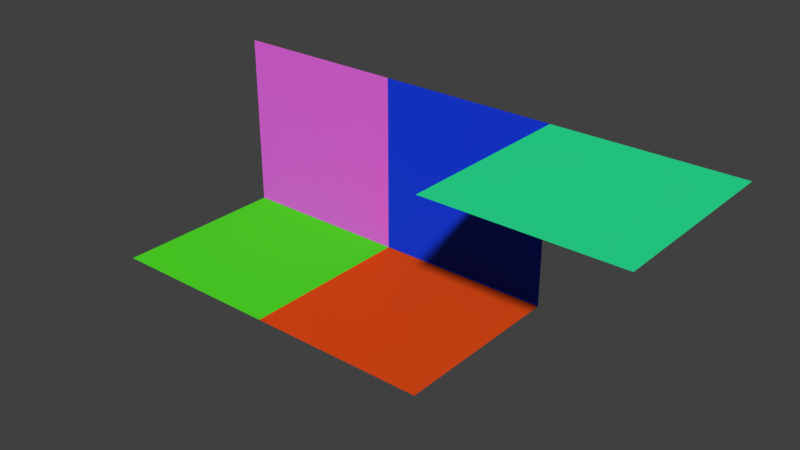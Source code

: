 # Source: modular_asset_library.blend  (saved by Blender 2.78.0; exported with 4.5.12 LTS)
import bpy
from mathutils import Matrix  # noqa: F401  (used for matrix-valued properties, if any)

bpy.ops.wm.read_factory_settings(use_empty=True)
scene = bpy.context.scene
scene.name = 'Scene'

# ---- collections
col_collection_1 = bpy.data.collections.new('Collection 1'); scene.collection.children.link(col_collection_1)

# ---- materials (node trees are filled in below, after node groups)
mat_orange = bpy.data.materials.new('orange')
mat_orange.alpha_threshold = 0.0
mat_orange.use_transparent_shadow = False
mat_orange.diffuse_color = (0.02482, 0.8, 0.3143, 1.0)
mat_orange.roughness = 0.5
mat_green = bpy.data.materials.new('green')
mat_green.alpha_threshold = 0.0
mat_green.use_transparent_shadow = False
mat_green.diffuse_color = (0.8, 0.07401, 0.008723, 1.0)
mat_green.roughness = 0.5
mat_wall2 = bpy.data.materials.new('wall2')
mat_wall2.alpha_threshold = 0.0
mat_wall2.use_transparent_shadow = False
mat_wall2.diffuse_color = (0.008878, 0.04646, 0.8, 1.0)
mat_wall2.roughness = 0.5
mat_blue = bpy.data.materials.new('blue')
mat_blue.alpha_threshold = 0.0
mat_blue.use_transparent_shadow = False
mat_blue.diffuse_color = (0.08506, 0.8, 0.0222, 1.0)
mat_blue.roughness = 0.5
mat_wall = bpy.data.materials.new('wall')
mat_wall.alpha_threshold = 0.0
mat_wall.use_transparent_shadow = False
mat_wall.diffuse_color = (0.8, 0.1348, 0.7957, 1.0)
mat_wall.roughness = 0.5

# ---- material node trees

# ---- world
world_world = bpy.data.worlds.new('World'); scene.world = world_world
world_world.color = (0.05088, 0.05088, 0.05088)
world_world.use_sun_shadow = False
world_world.sun_shadow_jitter_overblur = 0.0
world_world.cycles.sampling_method = 'MANUAL'

# ---- meshes
me_ceiling1 = bpy.data.meshes.new('Ceiling1')
me_ceiling1.from_pydata([(-0.5, 0.5, 1.0), (0.5, 0.5, 1.0), (-0.5, -0.5, 1.0), (0.5, -0.5, 1.0)], [], [(0, 1, 3, 2)])
me_ceiling1.materials.append(mat_orange)
me_ceiling1.use_remesh_preserve_volume = False
me_ceiling1.use_remesh_preserve_attributes = False
me_ceiling1.use_mirror_vertex_groups = False
me_ceiling1.update()
me_floor2 = bpy.data.meshes.new('Floor2')
me_floor2.from_pydata([(-0.5, 0.5, -5.96e-08), (0.5, 0.5, -5.96e-08), (-0.5, -0.5, 5.96e-08), (0.5, -0.5, 5.96e-08)], [], [(0, 1, 3, 2)])
me_floor2.materials.append(mat_green)
me_floor2.use_remesh_preserve_volume = False
me_floor2.use_remesh_preserve_attributes = False
me_floor2.use_mirror_vertex_groups = False
me_floor2.update()
me_wall2 = bpy.data.meshes.new('Wall2')
me_wall2.from_pydata([(-0.5, 0.5, 0.0), (0.5, 0.5, 0.0), (-0.5, 0.5, 1.0), (0.5, 0.5, 1.0)], [], [(0, 1, 3, 2)])
me_wall2.materials.append(mat_wall2)
me_wall2.use_remesh_preserve_volume = False
me_wall2.use_remesh_preserve_attributes = False
me_wall2.use_mirror_vertex_groups = False
me_wall2.update()
me_floor1 = bpy.data.meshes.new('Floor1')
me_floor1.from_pydata([(-0.5, 0.5, -5.96e-08), (0.5, 0.5, -5.96e-08), (-0.5, -0.5, 5.96e-08), (0.5, -0.5, 5.96e-08)], [], [(0, 1, 3, 2)])
me_floor1.materials.append(mat_blue)
me_floor1.use_remesh_preserve_volume = False
me_floor1.use_remesh_preserve_attributes = False
me_floor1.use_mirror_vertex_groups = False
me_floor1.update()
me_wall1 = bpy.data.meshes.new('Wall1')
me_wall1.from_pydata([(-0.5, 0.5, 0.0), (0.5, 0.5, 0.0), (-0.5, 0.5, 1.0), (0.5, 0.5, 1.0)], [], [(0, 1, 3, 2)])
_uv = me_wall1.uv_layers.new(name='UVMap')
_uv.uv.foreach_set('vector', [0.0, 0.0, 1.0, 0.0, 1.0, 1.0, 0.0, 1.0])
me_wall1.materials.append(mat_wall)
me_wall1.use_remesh_preserve_volume = False
me_wall1.use_remesh_preserve_attributes = False
me_wall1.use_mirror_vertex_groups = False
me_wall1.update()

# ---- objects
ob_ceiling1 = bpy.data.objects.new('ceiling1', me_ceiling1)
ob_floor2 = bpy.data.objects.new('floor2', me_floor2)
ob_wall2 = bpy.data.objects.new('wall2', me_wall2)
ob_floor1 = bpy.data.objects.new('floor1', me_floor1)
ob_wall1 = bpy.data.objects.new('wall1', me_wall1)

# ---- transforms, parenting, visibility, modifiers, constraints
ob_ceiling1.location = (2.0, 0.0, 0.0)
ob_ceiling1.lineart.crease_threshold = 0.0
ob_floor2.location = (1.0, 0.0, 0.0)
ob_floor2.lineart.crease_threshold = 0.0
ob_wall2.location = (1.0, 0.0, 0.0)
ob_wall2.lineart.crease_threshold = 0.0
ob_floor1.location = (0.0, 0.0, 0.0)
ob_floor1.lineart.crease_threshold = 0.0
ob_wall1.location = (0.0, 0.0, 0.0)
ob_wall1.lineart.crease_threshold = 0.0

# ---- collection membership
col_collection_1.objects.link(ob_ceiling1)
col_collection_1.objects.link(ob_floor2)
col_collection_1.objects.link(ob_wall2)
col_collection_1.objects.link(ob_floor1)
col_collection_1.objects.link(ob_wall1)

# ---- scene / render settings (as saved in the file)
scene.frame_start = 1; scene.frame_end = 250; scene.frame_set(1)
scene.render.engine = 'BLENDER_EEVEE_NEXT'
scene.render.resolution_percentage = 50
scene.render.dither_intensity = 0.0
scene.cycles.use_denoising = False
scene.cycles.samples = 128
scene.cycles.sampling_pattern = 'TABULATED_SOBOL'
scene.cycles.light_sampling_threshold = 0.0
scene.cycles.use_adaptive_sampling = False
scene.cycles.use_light_tree = False
scene.cycles.blur_glossy = 0.0
scene.cycles.sample_clamp_indirect = 0.0
scene.view_settings.view_transform = 'Standard'
bpy.context.view_layer.update()

# ---- added for rendering (the .blend has no active camera and no usable light): camera, sun
cam_auto = bpy.data.cameras.new('AutoCamera')
cam_auto.lens = 50.0
cam_auto.sensor_width = 36.0
cam_auto.clip_end = 1000.0
ob_auto_camera = bpy.data.objects.new('AutoCamera', cam_auto)
scene.collection.objects.link(ob_auto_camera)
ob_auto_camera.location = (4.06862, -3.68235, 2.9549)
ob_auto_camera.rotation_euler = (1.09748, -7.21219e-08, 0.694738)
scene.camera = ob_auto_camera
light_auto_sun = bpy.data.lights.new('AutoSun', 'SUN')
light_auto_sun.energy = 3.0
light_auto_sun.angle = 0.0523599
ob_auto_sun = bpy.data.objects.new('AutoSun', light_auto_sun)
scene.collection.objects.link(ob_auto_sun)
ob_auto_sun.rotation_euler = (0.872665, 0.174533, 0.523599)
bpy.context.view_layer.update()

